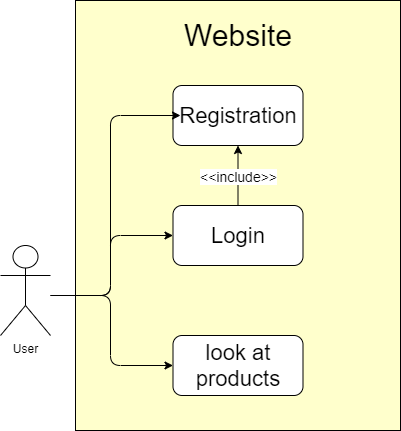

The diagram above was exported from draw.io. Its source (the exported page's mxGraphModel, read from the mxfile embedded in the PNG):
<mxGraphModel dx="1422" dy="794" grid="1" gridSize="10" guides="1" tooltips="1" connect="1" arrows="1" fold="1" page="1" pageScale="1" pageWidth="827" pageHeight="1169" math="0" shadow="0">
  <root>
    <mxCell id="0" />
    <mxCell id="1" parent="0" />
    <mxCell id="iGVzLCJmby427qwPOab8-8" value="" style="rounded=0;whiteSpace=wrap;html=1;labelBackgroundColor=none;fillColor=#FFFFCC;" parent="1" vertex="1">
      <mxGeometry x="145" y="135" width="325" height="430" as="geometry" />
    </mxCell>
    <mxCell id="iGVzLCJmby427qwPOab8-3" value="User&lt;br&gt;" style="shape=umlActor;verticalLabelPosition=bottom;verticalAlign=top;html=1;outlineConnect=0;" parent="1" vertex="1">
      <mxGeometry x="70" y="380" width="50" height="90" as="geometry" />
    </mxCell>
    <mxCell id="iGVzLCJmby427qwPOab8-4" value="&lt;font style=&quot;font-size: 22px&quot;&gt;Login&lt;/font&gt;" style="rounded=1;whiteSpace=wrap;html=1;" parent="1" vertex="1">
      <mxGeometry x="242.5" y="340" width="130" height="60" as="geometry" />
    </mxCell>
    <mxCell id="iGVzLCJmby427qwPOab8-5" value="&lt;font style=&quot;font-size: 22px&quot;&gt;look at products&lt;/font&gt;" style="rounded=1;whiteSpace=wrap;html=1;" parent="1" vertex="1">
      <mxGeometry x="242.5" y="470" width="130" height="60" as="geometry" />
    </mxCell>
    <mxCell id="iGVzLCJmby427qwPOab8-6" value="" style="edgeStyle=elbowEdgeStyle;elbow=horizontal;endArrow=classic;html=1;entryX=0;entryY=0.5;entryDx=0;entryDy=0;" parent="1" source="iGVzLCJmby427qwPOab8-3" target="iGVzLCJmby427qwPOab8-4" edge="1">
      <mxGeometry width="50" height="50" relative="1" as="geometry">
        <mxPoint x="150" y="420" as="sourcePoint" />
        <mxPoint x="200" y="370" as="targetPoint" />
        <Array as="points">
          <mxPoint x="180" y="430" />
          <mxPoint x="180" y="390" />
        </Array>
      </mxGeometry>
    </mxCell>
    <mxCell id="iGVzLCJmby427qwPOab8-7" value="" style="edgeStyle=elbowEdgeStyle;elbow=horizontal;endArrow=classic;html=1;entryX=0;entryY=0.5;entryDx=0;entryDy=0;" parent="1" target="iGVzLCJmby427qwPOab8-5" edge="1">
      <mxGeometry width="50" height="50" relative="1" as="geometry">
        <mxPoint x="120" y="430" as="sourcePoint" />
        <mxPoint x="200" y="560" as="targetPoint" />
        <Array as="points">
          <mxPoint x="180" y="470" />
        </Array>
      </mxGeometry>
    </mxCell>
    <mxCell id="iGVzLCJmby427qwPOab8-9" value="&lt;font style=&quot;font-size: 22px&quot;&gt;Registration&lt;/font&gt;" style="rounded=1;whiteSpace=wrap;html=1;labelBackgroundColor=none;" parent="1" vertex="1">
      <mxGeometry x="242.5" y="220" width="130" height="60" as="geometry" />
    </mxCell>
    <mxCell id="iGVzLCJmby427qwPOab8-13" value="&lt;font style=&quot;font-size: 30px&quot;&gt;Website&lt;/font&gt;" style="text;html=1;strokeColor=none;fillColor=none;align=center;verticalAlign=middle;whiteSpace=wrap;rounded=0;labelBackgroundColor=none;fontColor=#000000;" parent="1" vertex="1">
      <mxGeometry x="182.5" y="150" width="250" height="40" as="geometry" />
    </mxCell>
    <mxCell id="TfSc-oz2CF7Uv94c1zFX-2" value="" style="edgeStyle=elbowEdgeStyle;elbow=horizontal;endArrow=classic;html=1;" edge="1" parent="1">
      <mxGeometry width="50" height="50" relative="1" as="geometry">
        <mxPoint x="145" y="430" as="sourcePoint" />
        <mxPoint x="250" y="250" as="targetPoint" />
        <Array as="points">
          <mxPoint x="180" y="410" />
        </Array>
      </mxGeometry>
    </mxCell>
    <mxCell id="TfSc-oz2CF7Uv94c1zFX-5" value="" style="endArrow=classic;html=1;entryX=0.5;entryY=1;entryDx=0;entryDy=0;exitX=0.5;exitY=0;exitDx=0;exitDy=0;" edge="1" parent="1" source="iGVzLCJmby427qwPOab8-4" target="iGVzLCJmby427qwPOab8-9">
      <mxGeometry relative="1" as="geometry">
        <mxPoint x="360" y="400" as="sourcePoint" />
        <mxPoint x="460" y="400" as="targetPoint" />
        <Array as="points" />
      </mxGeometry>
    </mxCell>
    <mxCell id="TfSc-oz2CF7Uv94c1zFX-6" value="&lt;font style=&quot;font-size: 14px&quot;&gt;&amp;lt;&amp;lt;include&amp;gt;&amp;gt;&lt;/font&gt;" style="edgeLabel;resizable=0;html=1;align=center;verticalAlign=middle;" connectable="0" vertex="1" parent="TfSc-oz2CF7Uv94c1zFX-5">
      <mxGeometry relative="1" as="geometry" />
    </mxCell>
  </root>
</mxGraphModel>